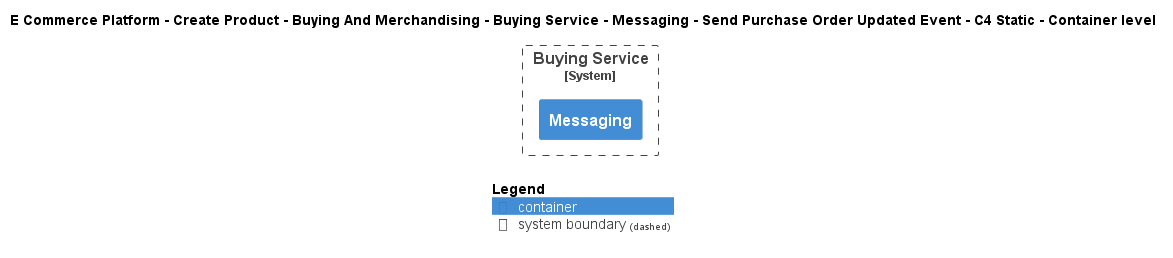

The diagram above was rendered by PlantUML. Its source (embedded in the PNG):
@startuml
!include ..\..\..\..\..\..\..\..\..\.c4s\C4_Container.puml

AddElementTag("c4interflow:lifecycle:new", $bgColor=green, $fontColor=#ffffff, $borderColor=green, $shadowing="False")
AddElementTag("c4interflow:lifecycle:changed", $bgColor=orange, $fontColor=#ffffff, $borderColor=orange, $shadowing="False")
AddElementTag("c4interflow:lifecycle:removed", $bgColor=red, $fontColor=#ffffff, $borderColor=red, $shadowing="False")

AddRelTag("c4interflow:lifecycle:new", $textColor=green, $lineColor=green)
AddRelTag("c4interflow:lifecycle:changed", $textColor=orange, $lineColor=orange)
AddRelTag("c4interflow:lifecycle:removed", $textColor=red, $lineColor=red)

SHOW_PERSON_PORTRAIT()
LAYOUT_TOP_DOWN()

skinparam linetype polyline

title E Commerce Platform - Create Product - Buying And Merchandising - Buying Service - Messaging - Send Purchase Order Updated Event - C4 Static - Container level


System_Boundary(ECommercePlatform.CreateProduct.BuyingAndMerchandising.SoftwareSystems.BuyingService, "Buying Service") {
    Container(ECommercePlatform.CreateProduct.BuyingAndMerchandising.SoftwareSystems.BuyingService.Containers.Messaging, "Messaging", "", "")
}



SHOW_LEGEND()
@enduml